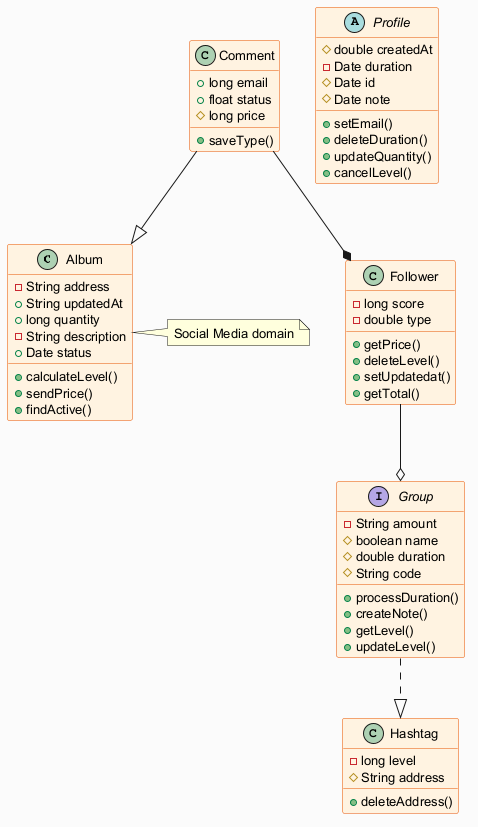

The diagram above was rendered by PlantUML. Its source (embedded in the PNG):
@startuml
skinparam backgroundColor #FAFAFA
skinparam classBackgroundColor #FFF3E0
skinparam classBorderColor #E65100
skinparam defaultFontSize 13
class Album {
  -String address
  +String updatedAt
  +long quantity
  -String description
  +Date status
  +calculateLevel()
  +sendPrice()
  +findActive()
}
class Follower {
  -long score
  -double type
  +getPrice()
  +deleteLevel()
  +setUpdatedat()
  +getTotal()
}
class Comment {
  +long email
  +float status
  #long price
  +saveType()
}
class Hashtag {
  -long level
  #String address
  +deleteAddress()
}
abstract class Profile {
  #double createdAt
  -Date duration
  #Date id
  #Date note
  +setEmail()
  +deleteDuration()
  +updateQuantity()
  +cancelLevel()
}
interface Group {
  -String amount
  #boolean name
  #double duration
  #String code
  +processDuration()
  +createNote()
  +getLevel()
  +updateLevel()
}
Follower --o Group
Group ..|> Hashtag
Comment --* Follower
Comment --|> Album
note right of Album : Social Media domain
@enduml